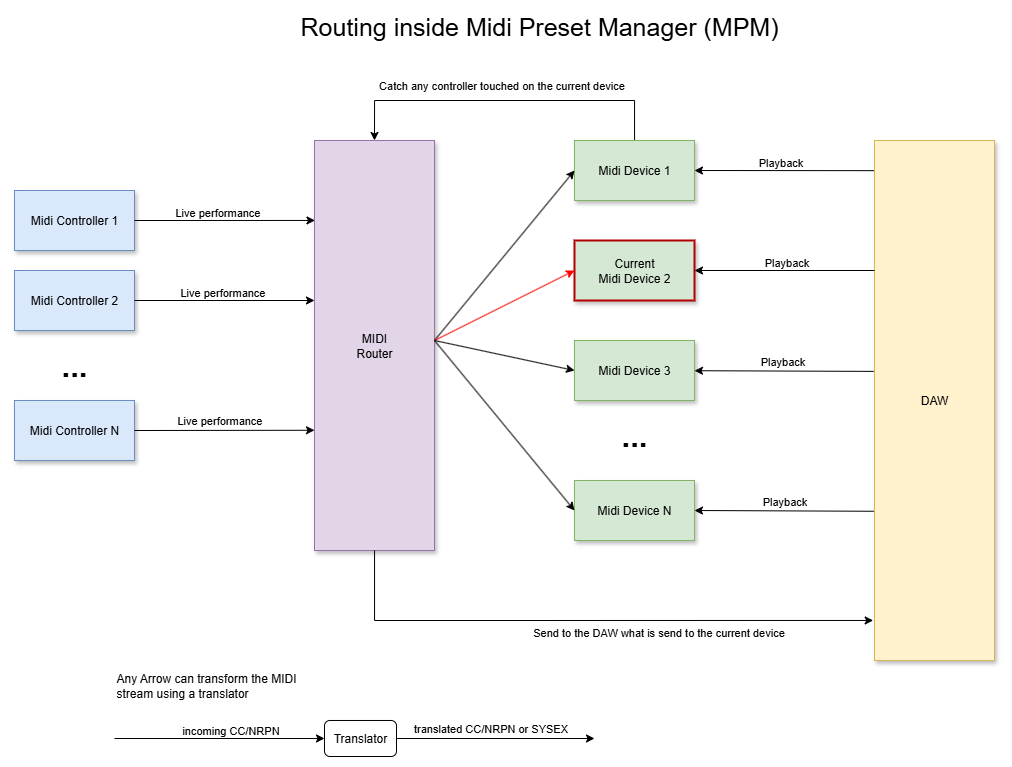

The diagram above was exported from draw.io. Its source (the exported page's mxGraphModel, read from the mxfile embedded in the PNG):
<mxGraphModel dx="2505" dy="974" grid="1" gridSize="10" guides="1" tooltips="1" connect="1" arrows="1" fold="1" page="1" pageScale="1" pageWidth="827" pageHeight="1169" math="0" shadow="0">
  <root>
    <mxCell id="0" />
    <mxCell id="1" parent="0" />
    <mxCell id="deEBS5y4V0Ay9wddRl7g-1" value="Midi Controller 1" style="rounded=0;whiteSpace=wrap;html=1;fillColor=#dae8fc;strokeColor=#6c8ebf;shadow=1;glass=0;" vertex="1" parent="1">
      <mxGeometry x="-100" y="210" width="120" height="60" as="geometry" />
    </mxCell>
    <mxCell id="deEBS5y4V0Ay9wddRl7g-2" value="Midi Controller 2" style="rounded=0;whiteSpace=wrap;html=1;fillColor=#dae8fc;strokeColor=#6c8ebf;shadow=1;glass=0;" vertex="1" parent="1">
      <mxGeometry x="-100" y="290" width="120" height="60" as="geometry" />
    </mxCell>
    <mxCell id="deEBS5y4V0Ay9wddRl7g-3" value="Midi Controller N" style="rounded=0;whiteSpace=wrap;html=1;fillColor=#dae8fc;strokeColor=#6c8ebf;shadow=1;glass=0;" vertex="1" parent="1">
      <mxGeometry x="-100" y="420" width="120" height="60" as="geometry" />
    </mxCell>
    <mxCell id="deEBS5y4V0Ay9wddRl7g-4" value="DAW" style="rounded=0;whiteSpace=wrap;html=1;fillColor=#fff2cc;strokeColor=#d6b656;shadow=1;glass=0;" vertex="1" parent="1">
      <mxGeometry x="760" y="160" width="120" height="520" as="geometry" />
    </mxCell>
    <mxCell id="deEBS5y4V0Ay9wddRl7g-26" style="edgeStyle=orthogonalEdgeStyle;rounded=0;orthogonalLoop=1;jettySize=auto;html=1;entryX=0.5;entryY=0;entryDx=0;entryDy=0;" edge="1" parent="1" source="deEBS5y4V0Ay9wddRl7g-5" target="deEBS5y4V0Ay9wddRl7g-16">
      <mxGeometry relative="1" as="geometry">
        <Array as="points">
          <mxPoint x="520" y="120" />
          <mxPoint x="260" y="120" />
        </Array>
      </mxGeometry>
    </mxCell>
    <mxCell id="deEBS5y4V0Ay9wddRl7g-27" value="Catch any controller touched on the current device" style="edgeLabel;html=1;align=center;verticalAlign=middle;resizable=0;points=[];spacingTop=-27;" vertex="1" connectable="0" parent="deEBS5y4V0Ay9wddRl7g-26">
      <mxGeometry x="0.0225" y="-2" relative="1" as="geometry">
        <mxPoint as="offset" />
      </mxGeometry>
    </mxCell>
    <mxCell id="deEBS5y4V0Ay9wddRl7g-5" value="Midi Device 1" style="rounded=0;whiteSpace=wrap;html=1;fillColor=#d5e8d4;strokeColor=#82b366;shadow=1;glass=0;" vertex="1" parent="1">
      <mxGeometry x="460" y="160" width="120" height="60" as="geometry" />
    </mxCell>
    <mxCell id="deEBS5y4V0Ay9wddRl7g-6" value="Current&lt;br&gt;Midi Device 2" style="rounded=0;whiteSpace=wrap;html=1;fillColor=#d5e8d4;strokeColor=#B30000;shadow=1;glass=0;strokeWidth=2;" vertex="1" parent="1">
      <mxGeometry x="460" y="260" width="120" height="60" as="geometry" />
    </mxCell>
    <mxCell id="deEBS5y4V0Ay9wddRl7g-7" value="Midi Device 3" style="rounded=0;whiteSpace=wrap;html=1;fillColor=#d5e8d4;strokeColor=#82b366;shadow=1;glass=0;" vertex="1" parent="1">
      <mxGeometry x="460" y="360" width="120" height="60" as="geometry" />
    </mxCell>
    <mxCell id="deEBS5y4V0Ay9wddRl7g-8" value="Midi Device N" style="rounded=0;whiteSpace=wrap;html=1;fillColor=#d5e8d4;strokeColor=#82b366;shadow=1;glass=0;" vertex="1" parent="1">
      <mxGeometry x="460" y="500" width="120" height="60" as="geometry" />
    </mxCell>
    <mxCell id="deEBS5y4V0Ay9wddRl7g-9" value="..." style="text;html=1;align=center;verticalAlign=middle;whiteSpace=wrap;rounded=0;fontStyle=1;fontSize=31;" vertex="1" parent="1">
      <mxGeometry x="490" y="440" width="60" height="30" as="geometry" />
    </mxCell>
    <mxCell id="deEBS5y4V0Ay9wddRl7g-10" value="..." style="text;html=1;align=center;verticalAlign=middle;whiteSpace=wrap;rounded=0;fontStyle=1;fontSize=31;" vertex="1" parent="1">
      <mxGeometry x="-70" y="370" width="60" height="30" as="geometry" />
    </mxCell>
    <mxCell id="deEBS5y4V0Ay9wddRl7g-11" value="" style="endArrow=classic;html=1;rounded=0;exitX=-0.004;exitY=0.058;exitDx=0;exitDy=0;exitPerimeter=0;entryX=1;entryY=0.5;entryDx=0;entryDy=0;" edge="1" parent="1" source="deEBS5y4V0Ay9wddRl7g-4" target="deEBS5y4V0Ay9wddRl7g-5">
      <mxGeometry width="50" height="50" relative="1" as="geometry">
        <mxPoint x="690" y="190.17999999999995" as="sourcePoint" />
        <mxPoint x="491.44" y="190" as="targetPoint" />
      </mxGeometry>
    </mxCell>
    <mxCell id="deEBS5y4V0Ay9wddRl7g-29" value="Playback" style="edgeLabel;html=1;align=center;verticalAlign=middle;resizable=0;points=[];spacingTop=-20;" vertex="1" connectable="0" parent="deEBS5y4V0Ay9wddRl7g-11">
      <mxGeometry x="0.0504" y="1" relative="1" as="geometry">
        <mxPoint as="offset" />
      </mxGeometry>
    </mxCell>
    <mxCell id="deEBS5y4V0Ay9wddRl7g-12" value="" style="endArrow=classic;html=1;rounded=0;exitX=0;exitY=0.25;exitDx=0;exitDy=0;entryX=1;entryY=0.5;entryDx=0;entryDy=0;" edge="1" parent="1" source="deEBS5y4V0Ay9wddRl7g-4" target="deEBS5y4V0Ay9wddRl7g-6">
      <mxGeometry width="50" height="50" relative="1" as="geometry">
        <mxPoint x="690" y="289.76" as="sourcePoint" />
        <mxPoint x="580" y="290" as="targetPoint" />
      </mxGeometry>
    </mxCell>
    <mxCell id="deEBS5y4V0Ay9wddRl7g-31" value="Playback" style="edgeLabel;html=1;align=center;verticalAlign=middle;resizable=0;points=[];spacingTop=-20;" vertex="1" connectable="0" parent="deEBS5y4V0Ay9wddRl7g-12">
      <mxGeometry x="-0.0212" y="1" relative="1" as="geometry">
        <mxPoint as="offset" />
      </mxGeometry>
    </mxCell>
    <mxCell id="deEBS5y4V0Ay9wddRl7g-13" value="" style="endArrow=classic;html=1;rounded=0;exitX=-0.007;exitY=0.444;exitDx=0;exitDy=0;exitPerimeter=0;" edge="1" parent="1" source="deEBS5y4V0Ay9wddRl7g-4" target="deEBS5y4V0Ay9wddRl7g-7">
      <mxGeometry width="50" height="50" relative="1" as="geometry">
        <mxPoint x="690" y="389.76" as="sourcePoint" />
        <mxPoint x="480" y="389.76" as="targetPoint" />
      </mxGeometry>
    </mxCell>
    <mxCell id="deEBS5y4V0Ay9wddRl7g-32" value="Playback" style="edgeLabel;html=1;align=center;verticalAlign=middle;resizable=0;points=[];spacingTop=-20;" vertex="1" connectable="0" parent="deEBS5y4V0Ay9wddRl7g-13">
      <mxGeometry x="0.0242" relative="1" as="geometry">
        <mxPoint as="offset" />
      </mxGeometry>
    </mxCell>
    <mxCell id="deEBS5y4V0Ay9wddRl7g-14" value="" style="endArrow=classic;html=1;rounded=0;exitX=-0.007;exitY=0.713;exitDx=0;exitDy=0;exitPerimeter=0;entryX=1;entryY=0.5;entryDx=0;entryDy=0;" edge="1" parent="1" source="deEBS5y4V0Ay9wddRl7g-4" target="deEBS5y4V0Ay9wddRl7g-8">
      <mxGeometry width="50" height="50" relative="1" as="geometry">
        <mxPoint x="690" y="529.76" as="sourcePoint" />
        <mxPoint x="580" y="530" as="targetPoint" />
      </mxGeometry>
    </mxCell>
    <mxCell id="deEBS5y4V0Ay9wddRl7g-33" value="Playback" style="edgeLabel;html=1;align=center;verticalAlign=middle;resizable=0;points=[];spacingTop=-20;" vertex="1" connectable="0" parent="deEBS5y4V0Ay9wddRl7g-14">
      <mxGeometry x="-0.0061" relative="1" as="geometry">
        <mxPoint as="offset" />
      </mxGeometry>
    </mxCell>
    <mxCell id="deEBS5y4V0Ay9wddRl7g-16" value="MIDI&lt;div&gt;Router&lt;/div&gt;" style="rounded=0;whiteSpace=wrap;html=1;fillColor=#e1d5e7;strokeColor=#9673a6;shadow=1;glass=0;" vertex="1" parent="1">
      <mxGeometry x="200" y="160" width="120" height="410" as="geometry" />
    </mxCell>
    <mxCell id="deEBS5y4V0Ay9wddRl7g-18" value="" style="endArrow=classic;html=1;rounded=0;exitX=1;exitY=0.5;exitDx=0;exitDy=0;entryX=0.004;entryY=0.195;entryDx=0;entryDy=0;entryPerimeter=0;" edge="1" parent="1" source="deEBS5y4V0Ay9wddRl7g-1" target="deEBS5y4V0Ay9wddRl7g-16">
      <mxGeometry width="50" height="50" relative="1" as="geometry">
        <mxPoint x="260" y="340" as="sourcePoint" />
        <mxPoint x="310" y="290" as="targetPoint" />
      </mxGeometry>
    </mxCell>
    <mxCell id="deEBS5y4V0Ay9wddRl7g-34" value="Live performance" style="edgeLabel;html=1;align=center;verticalAlign=middle;resizable=0;points=[];spacingTop=-17;" vertex="1" connectable="0" parent="deEBS5y4V0Ay9wddRl7g-18">
      <mxGeometry x="-0.0919" relative="1" as="geometry">
        <mxPoint as="offset" />
      </mxGeometry>
    </mxCell>
    <mxCell id="deEBS5y4V0Ay9wddRl7g-19" value="" style="endArrow=classic;html=1;rounded=0;exitX=1;exitY=0.5;exitDx=0;exitDy=0;entryX=0.004;entryY=0.195;entryDx=0;entryDy=0;entryPerimeter=0;" edge="1" parent="1" source="deEBS5y4V0Ay9wddRl7g-2">
      <mxGeometry width="50" height="50" relative="1" as="geometry">
        <mxPoint x="130" y="320" as="sourcePoint" />
        <mxPoint x="200" y="320" as="targetPoint" />
      </mxGeometry>
    </mxCell>
    <mxCell id="deEBS5y4V0Ay9wddRl7g-35" value="Live performance" style="edgeLabel;html=1;align=center;verticalAlign=middle;resizable=0;points=[];spacingTop=-17;" vertex="1" connectable="0" parent="deEBS5y4V0Ay9wddRl7g-19">
      <mxGeometry x="-0.0278" relative="1" as="geometry">
        <mxPoint as="offset" />
      </mxGeometry>
    </mxCell>
    <mxCell id="deEBS5y4V0Ay9wddRl7g-20" value="" style="endArrow=classic;html=1;rounded=0;exitX=1;exitY=0.5;exitDx=0;exitDy=0;entryX=0.004;entryY=0.195;entryDx=0;entryDy=0;entryPerimeter=0;" edge="1" parent="1" source="deEBS5y4V0Ay9wddRl7g-3">
      <mxGeometry width="50" height="50" relative="1" as="geometry">
        <mxPoint x="130" y="449.76" as="sourcePoint" />
        <mxPoint x="200" y="449.76" as="targetPoint" />
      </mxGeometry>
    </mxCell>
    <mxCell id="deEBS5y4V0Ay9wddRl7g-36" value="Live performance" style="edgeLabel;html=1;align=center;verticalAlign=middle;resizable=0;points=[];spacingTop=-17;" vertex="1" connectable="0" parent="deEBS5y4V0Ay9wddRl7g-20">
      <mxGeometry x="-0.0648" y="2" relative="1" as="geometry">
        <mxPoint as="offset" />
      </mxGeometry>
    </mxCell>
    <mxCell id="deEBS5y4V0Ay9wddRl7g-21" value="" style="endArrow=classic;html=1;rounded=0;exitX=1;exitY=0.5;exitDx=0;exitDy=0;entryX=0;entryY=0.5;entryDx=0;entryDy=0;" edge="1" parent="1" target="deEBS5y4V0Ay9wddRl7g-5">
      <mxGeometry width="50" height="50" relative="1" as="geometry">
        <mxPoint x="320" y="360" as="sourcePoint" />
        <mxPoint x="440" y="190" as="targetPoint" />
      </mxGeometry>
    </mxCell>
    <mxCell id="deEBS5y4V0Ay9wddRl7g-22" value="" style="endArrow=classic;html=1;rounded=0;entryX=0;entryY=0.5;entryDx=0;entryDy=0;strokeColor=light-dark(#ff0000, #ededed);" edge="1" parent="1" target="deEBS5y4V0Ay9wddRl7g-6">
      <mxGeometry width="50" height="50" relative="1" as="geometry">
        <mxPoint x="320" y="360" as="sourcePoint" />
        <mxPoint x="350" y="290" as="targetPoint" />
      </mxGeometry>
    </mxCell>
    <mxCell id="deEBS5y4V0Ay9wddRl7g-23" value="" style="endArrow=classic;html=1;rounded=0;entryX=0;entryY=0.5;entryDx=0;entryDy=0;" edge="1" parent="1" target="deEBS5y4V0Ay9wddRl7g-7">
      <mxGeometry width="50" height="50" relative="1" as="geometry">
        <mxPoint x="320" y="360" as="sourcePoint" />
        <mxPoint x="350" y="390" as="targetPoint" />
      </mxGeometry>
    </mxCell>
    <mxCell id="deEBS5y4V0Ay9wddRl7g-24" value="" style="endArrow=classic;html=1;rounded=0;entryX=0;entryY=0.5;entryDx=0;entryDy=0;" edge="1" parent="1" target="deEBS5y4V0Ay9wddRl7g-8">
      <mxGeometry width="50" height="50" relative="1" as="geometry">
        <mxPoint x="320" y="360" as="sourcePoint" />
        <mxPoint x="350" y="520" as="targetPoint" />
      </mxGeometry>
    </mxCell>
    <mxCell id="deEBS5y4V0Ay9wddRl7g-25" style="edgeStyle=orthogonalEdgeStyle;rounded=0;orthogonalLoop=1;jettySize=auto;html=1;entryX=-0.011;entryY=0.923;entryDx=0;entryDy=0;entryPerimeter=0;" edge="1" parent="1" source="deEBS5y4V0Ay9wddRl7g-16" target="deEBS5y4V0Ay9wddRl7g-4">
      <mxGeometry relative="1" as="geometry">
        <Array as="points">
          <mxPoint x="260" y="640" />
        </Array>
      </mxGeometry>
    </mxCell>
    <mxCell id="deEBS5y4V0Ay9wddRl7g-28" value="Send to the DAW what is send to the current device" style="edgeLabel;html=1;align=center;verticalAlign=middle;resizable=0;points=[];spacingTop=22;" vertex="1" connectable="0" parent="deEBS5y4V0Ay9wddRl7g-25">
      <mxGeometry x="0.2413" relative="1" as="geometry">
        <mxPoint as="offset" />
      </mxGeometry>
    </mxCell>
    <mxCell id="deEBS5y4V0Ay9wddRl7g-40" value="" style="endArrow=classic;html=1;rounded=0;exitX=1;exitY=0.5;exitDx=0;exitDy=0;" edge="1" parent="1" source="deEBS5y4V0Ay9wddRl7g-42">
      <mxGeometry width="50" height="50" relative="1" as="geometry">
        <mxPoint x="280" y="770" as="sourcePoint" />
        <mxPoint x="480" y="758" as="targetPoint" />
      </mxGeometry>
    </mxCell>
    <mxCell id="deEBS5y4V0Ay9wddRl7g-41" value="translated CC/NRPN or SYSEX" style="edgeLabel;html=1;align=center;verticalAlign=middle;resizable=0;points=[];spacingTop=-17;" vertex="1" connectable="0" parent="deEBS5y4V0Ay9wddRl7g-40">
      <mxGeometry x="-0.0648" y="2" relative="1" as="geometry">
        <mxPoint as="offset" />
      </mxGeometry>
    </mxCell>
    <mxCell id="deEBS5y4V0Ay9wddRl7g-42" value="Translator" style="rounded=1;whiteSpace=wrap;html=1;" vertex="1" parent="1">
      <mxGeometry x="210" y="740" width="72" height="36" as="geometry" />
    </mxCell>
    <mxCell id="deEBS5y4V0Ay9wddRl7g-43" value="" style="endArrow=classic;html=1;rounded=0;entryX=0;entryY=0.5;entryDx=0;entryDy=0;" edge="1" parent="1" target="deEBS5y4V0Ay9wddRl7g-42">
      <mxGeometry width="50" height="50" relative="1" as="geometry">
        <mxPoint y="758" as="sourcePoint" />
        <mxPoint x="100" y="769.58" as="targetPoint" />
      </mxGeometry>
    </mxCell>
    <mxCell id="deEBS5y4V0Ay9wddRl7g-44" value="incoming CC/NRPN" style="edgeLabel;html=1;align=center;verticalAlign=middle;resizable=0;points=[];spacingTop=-17;" vertex="1" connectable="0" parent="deEBS5y4V0Ay9wddRl7g-43">
      <mxGeometry x="-0.0648" y="2" relative="1" as="geometry">
        <mxPoint x="18" y="2" as="offset" />
      </mxGeometry>
    </mxCell>
    <mxCell id="deEBS5y4V0Ay9wddRl7g-53" value="Any Arrow can transform the MIDI stream using a translator" style="text;html=1;align=left;verticalAlign=middle;whiteSpace=wrap;rounded=0;" vertex="1" parent="1">
      <mxGeometry y="690" width="210" height="30" as="geometry" />
    </mxCell>
    <mxCell id="deEBS5y4V0Ay9wddRl7g-54" value="&lt;font style=&quot;font-size: 25px;&quot;&gt;Routing inside Midi Preset Manager (MPM)&lt;/font&gt;" style="text;html=1;align=center;verticalAlign=middle;whiteSpace=wrap;rounded=0;" vertex="1" parent="1">
      <mxGeometry x="90" y="30" width="670" height="30" as="geometry" />
    </mxCell>
  </root>
</mxGraphModel>